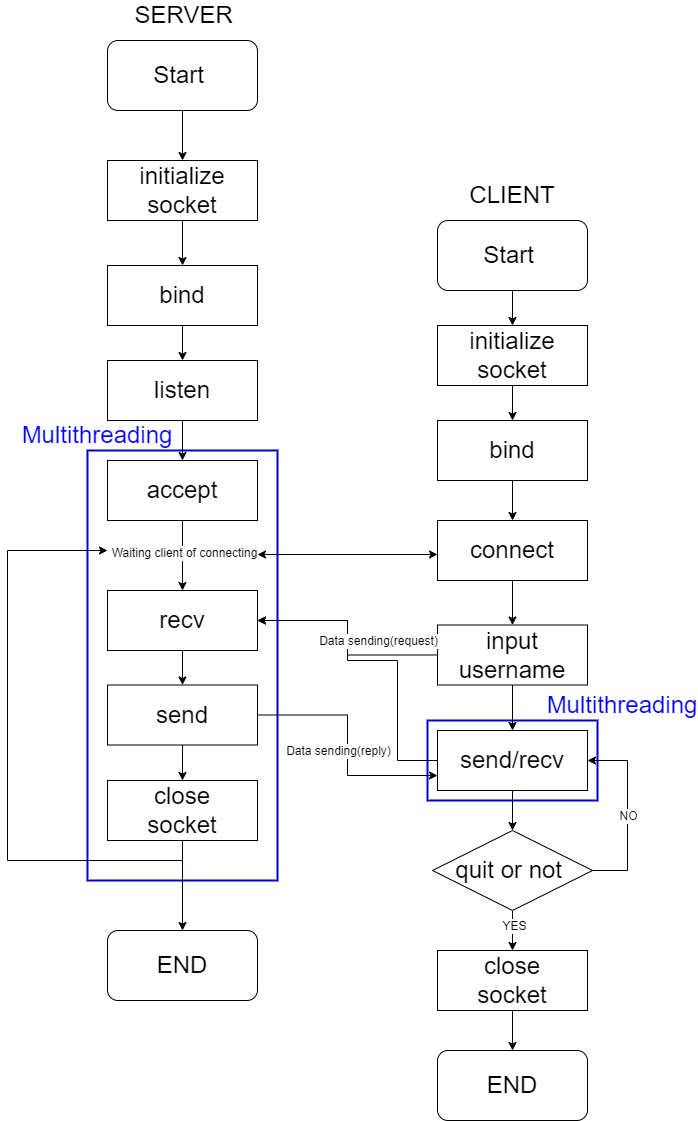

The diagram above was exported from draw.io. Its source (the exported page's mxGraphModel, read from the mxfile embedded in the PNG):
<mxGraphModel dx="3052" dy="2496" grid="1" gridSize="10" guides="1" tooltips="1" connect="1" arrows="1" fold="1" page="1" pageScale="1" pageWidth="827" pageHeight="1169" math="0" shadow="0">
  <root>
    <mxCell id="0" />
    <mxCell id="1" parent="0" />
    <mxCell id="PuBHIHs2mtn9zT-558CY-59" value="" style="rounded=0;whiteSpace=wrap;html=1;fillColor=none;strokeWidth=2;strokeColor=#0000CC;" parent="1" vertex="1">
      <mxGeometry x="300" y="590" width="170" height="80" as="geometry" />
    </mxCell>
    <mxCell id="PuBHIHs2mtn9zT-558CY-53" value="" style="rounded=0;whiteSpace=wrap;html=1;fillColor=none;strokeWidth=2;strokeColor=#0000CC;" parent="1" vertex="1">
      <mxGeometry x="-40" y="320" width="190" height="430" as="geometry" />
    </mxCell>
    <mxCell id="PuBHIHs2mtn9zT-558CY-61" style="edgeStyle=orthogonalEdgeStyle;rounded=0;orthogonalLoop=1;jettySize=auto;html=1;exitX=0.5;exitY=1;exitDx=0;exitDy=0;entryX=0.5;entryY=0;entryDx=0;entryDy=0;" parent="1" source="PuBHIHs2mtn9zT-558CY-3" target="PuBHIHs2mtn9zT-558CY-4" edge="1">
      <mxGeometry relative="1" as="geometry" />
    </mxCell>
    <mxCell id="PuBHIHs2mtn9zT-558CY-3" value="&lt;font style=&quot;font-size: 24px;&quot;&gt;Start&amp;nbsp;&lt;/font&gt;" style="rounded=1;whiteSpace=wrap;html=1;" parent="1" vertex="1">
      <mxGeometry x="-20" y="-90" width="150" height="70" as="geometry" />
    </mxCell>
    <mxCell id="PuBHIHs2mtn9zT-558CY-44" value="" style="edgeStyle=orthogonalEdgeStyle;rounded=0;orthogonalLoop=1;jettySize=auto;html=1;" parent="1" source="PuBHIHs2mtn9zT-558CY-4" target="PuBHIHs2mtn9zT-558CY-7" edge="1">
      <mxGeometry relative="1" as="geometry" />
    </mxCell>
    <mxCell id="PuBHIHs2mtn9zT-558CY-4" value="&lt;font style=&quot;font-size: 24px;&quot;&gt;initialize socket&lt;/font&gt;" style="rounded=0;whiteSpace=wrap;html=1;" parent="1" vertex="1">
      <mxGeometry x="-20" y="30" width="150" height="60" as="geometry" />
    </mxCell>
    <mxCell id="PuBHIHs2mtn9zT-558CY-45" value="" style="edgeStyle=orthogonalEdgeStyle;rounded=0;orthogonalLoop=1;jettySize=auto;html=1;" parent="1" source="PuBHIHs2mtn9zT-558CY-5" target="PuBHIHs2mtn9zT-558CY-18" edge="1">
      <mxGeometry relative="1" as="geometry" />
    </mxCell>
    <mxCell id="PuBHIHs2mtn9zT-558CY-5" value="&lt;font style=&quot;font-size: 24px;&quot;&gt;Start&amp;nbsp;&lt;/font&gt;" style="rounded=1;whiteSpace=wrap;html=1;" parent="1" vertex="1">
      <mxGeometry x="310" y="90" width="150" height="70" as="geometry" />
    </mxCell>
    <mxCell id="PuBHIHs2mtn9zT-558CY-43" value="" style="edgeStyle=orthogonalEdgeStyle;rounded=0;orthogonalLoop=1;jettySize=auto;html=1;" parent="1" source="PuBHIHs2mtn9zT-558CY-7" target="PuBHIHs2mtn9zT-558CY-8" edge="1">
      <mxGeometry relative="1" as="geometry" />
    </mxCell>
    <mxCell id="PuBHIHs2mtn9zT-558CY-7" value="&lt;font style=&quot;font-size: 24px;&quot;&gt;bind&lt;/font&gt;" style="rounded=0;whiteSpace=wrap;html=1;" parent="1" vertex="1">
      <mxGeometry x="-20" y="135" width="150" height="60" as="geometry" />
    </mxCell>
    <mxCell id="PuBHIHs2mtn9zT-558CY-42" style="edgeStyle=orthogonalEdgeStyle;rounded=0;orthogonalLoop=1;jettySize=auto;html=1;exitX=0.5;exitY=1;exitDx=0;exitDy=0;entryX=0.5;entryY=0;entryDx=0;entryDy=0;" parent="1" source="PuBHIHs2mtn9zT-558CY-8" target="PuBHIHs2mtn9zT-558CY-10" edge="1">
      <mxGeometry relative="1" as="geometry" />
    </mxCell>
    <mxCell id="PuBHIHs2mtn9zT-558CY-8" value="&lt;font style=&quot;font-size: 24px;&quot;&gt;listen&lt;/font&gt;" style="rounded=0;whiteSpace=wrap;html=1;" parent="1" vertex="1">
      <mxGeometry x="-20" y="230" width="150" height="60" as="geometry" />
    </mxCell>
    <mxCell id="PuBHIHs2mtn9zT-558CY-30" style="edgeStyle=orthogonalEdgeStyle;rounded=0;orthogonalLoop=1;jettySize=auto;html=1;exitX=0.5;exitY=1;exitDx=0;exitDy=0;entryX=0.5;entryY=0;entryDx=0;entryDy=0;" parent="1" source="PuBHIHs2mtn9zT-558CY-10" target="PuBHIHs2mtn9zT-558CY-29" edge="1">
      <mxGeometry relative="1" as="geometry" />
    </mxCell>
    <mxCell id="PuBHIHs2mtn9zT-558CY-33" value="Waiting client of connecting" style="edgeLabel;html=1;align=center;verticalAlign=middle;resizable=0;points=[];" parent="PuBHIHs2mtn9zT-558CY-30" vertex="1" connectable="0">
      <mxGeometry x="-0.0977" y="1" relative="1" as="geometry">
        <mxPoint as="offset" />
      </mxGeometry>
    </mxCell>
    <mxCell id="PuBHIHs2mtn9zT-558CY-10" value="&lt;font style=&quot;font-size: 24px;&quot;&gt;accept&lt;/font&gt;" style="rounded=0;whiteSpace=wrap;html=1;" parent="1" vertex="1">
      <mxGeometry x="-20" y="330" width="150" height="60" as="geometry" />
    </mxCell>
    <mxCell id="PuBHIHs2mtn9zT-558CY-39" style="edgeStyle=orthogonalEdgeStyle;rounded=0;orthogonalLoop=1;jettySize=auto;html=1;entryX=0;entryY=0.75;entryDx=0;entryDy=0;" parent="1" source="PuBHIHs2mtn9zT-558CY-11" target="PuBHIHs2mtn9zT-558CY-22" edge="1">
      <mxGeometry relative="1" as="geometry" />
    </mxCell>
    <mxCell id="PuBHIHs2mtn9zT-558CY-40" value="Data sending(reply)" style="edgeLabel;html=1;align=center;verticalAlign=middle;resizable=0;points=[];" parent="PuBHIHs2mtn9zT-558CY-39" vertex="1" connectable="0">
      <mxGeometry x="-0.099" y="1" relative="1" as="geometry">
        <mxPoint x="-11" y="17" as="offset" />
      </mxGeometry>
    </mxCell>
    <mxCell id="PuBHIHs2mtn9zT-558CY-52" value="" style="edgeStyle=orthogonalEdgeStyle;rounded=0;orthogonalLoop=1;jettySize=auto;html=1;" parent="1" source="PuBHIHs2mtn9zT-558CY-11" target="PuBHIHs2mtn9zT-558CY-12" edge="1">
      <mxGeometry relative="1" as="geometry" />
    </mxCell>
    <mxCell id="PuBHIHs2mtn9zT-558CY-11" value="&lt;font style=&quot;font-size: 24px;&quot;&gt;send&lt;/font&gt;" style="rounded=0;whiteSpace=wrap;html=1;" parent="1" vertex="1">
      <mxGeometry x="-20" y="554.5" width="150" height="60" as="geometry" />
    </mxCell>
    <mxCell id="PuBHIHs2mtn9zT-558CY-64" value="" style="edgeStyle=orthogonalEdgeStyle;rounded=0;orthogonalLoop=1;jettySize=auto;html=1;" parent="1" source="PuBHIHs2mtn9zT-558CY-12" target="PuBHIHs2mtn9zT-558CY-16" edge="1">
      <mxGeometry relative="1" as="geometry">
        <Array as="points">
          <mxPoint x="55" y="650" />
        </Array>
      </mxGeometry>
    </mxCell>
    <mxCell id="PuBHIHs2mtn9zT-558CY-12" value="&lt;font style=&quot;font-size: 24px;&quot;&gt;close&lt;br&gt;socket&lt;/font&gt;" style="rounded=0;whiteSpace=wrap;html=1;" parent="1" vertex="1">
      <mxGeometry x="-20" y="650" width="150" height="60" as="geometry" />
    </mxCell>
    <mxCell id="PuBHIHs2mtn9zT-558CY-16" value="&lt;font style=&quot;font-size: 24px;&quot;&gt;END&lt;/font&gt;" style="rounded=1;whiteSpace=wrap;html=1;" parent="1" vertex="1">
      <mxGeometry x="-20" y="800" width="150" height="70" as="geometry" />
    </mxCell>
    <mxCell id="PuBHIHs2mtn9zT-558CY-47" value="" style="edgeStyle=orthogonalEdgeStyle;rounded=0;orthogonalLoop=1;jettySize=auto;html=1;" parent="1" source="PuBHIHs2mtn9zT-558CY-18" target="PuBHIHs2mtn9zT-558CY-20" edge="1">
      <mxGeometry relative="1" as="geometry" />
    </mxCell>
    <mxCell id="PuBHIHs2mtn9zT-558CY-18" value="&lt;font style=&quot;font-size: 24px;&quot;&gt;initialize socket&lt;/font&gt;" style="rounded=0;whiteSpace=wrap;html=1;" parent="1" vertex="1">
      <mxGeometry x="310" y="195" width="150" height="60" as="geometry" />
    </mxCell>
    <mxCell id="PuBHIHs2mtn9zT-558CY-35" style="edgeStyle=orthogonalEdgeStyle;rounded=0;orthogonalLoop=1;jettySize=auto;html=1;exitX=0;exitY=0.5;exitDx=0;exitDy=0;" parent="1" source="PuBHIHs2mtn9zT-558CY-19" target="PuBHIHs2mtn9zT-558CY-29" edge="1">
      <mxGeometry relative="1" as="geometry" />
    </mxCell>
    <mxCell id="PuBHIHs2mtn9zT-558CY-50" value="" style="edgeStyle=orthogonalEdgeStyle;rounded=0;orthogonalLoop=1;jettySize=auto;html=1;" parent="1" source="PuBHIHs2mtn9zT-558CY-19" target="PuBHIHs2mtn9zT-558CY-22" edge="1">
      <mxGeometry relative="1" as="geometry" />
    </mxCell>
    <mxCell id="PuBHIHs2mtn9zT-558CY-19" value="&lt;span style=&quot;font-size: 24px;&quot;&gt;input username&lt;/span&gt;" style="rounded=0;whiteSpace=wrap;html=1;" parent="1" vertex="1">
      <mxGeometry x="310" y="494.5" width="150" height="60" as="geometry" />
    </mxCell>
    <mxCell id="PuBHIHs2mtn9zT-558CY-48" value="" style="edgeStyle=orthogonalEdgeStyle;rounded=0;orthogonalLoop=1;jettySize=auto;html=1;" parent="1" source="PuBHIHs2mtn9zT-558CY-20" target="PuBHIHs2mtn9zT-558CY-21" edge="1">
      <mxGeometry relative="1" as="geometry" />
    </mxCell>
    <mxCell id="PuBHIHs2mtn9zT-558CY-20" value="&lt;font style=&quot;font-size: 24px;&quot;&gt;bind&lt;/font&gt;" style="rounded=0;whiteSpace=wrap;html=1;" parent="1" vertex="1">
      <mxGeometry x="310" y="290" width="150" height="60" as="geometry" />
    </mxCell>
    <mxCell id="PuBHIHs2mtn9zT-558CY-34" style="edgeStyle=orthogonalEdgeStyle;rounded=0;orthogonalLoop=1;jettySize=auto;html=1;endArrow=classic;endFill=1;startArrow=classic;startFill=1;" parent="1" edge="1">
      <mxGeometry relative="1" as="geometry">
        <mxPoint x="130" y="424" as="targetPoint" />
        <mxPoint x="310" y="424" as="sourcePoint" />
      </mxGeometry>
    </mxCell>
    <mxCell id="PuBHIHs2mtn9zT-558CY-49" value="" style="edgeStyle=orthogonalEdgeStyle;rounded=0;orthogonalLoop=1;jettySize=auto;html=1;" parent="1" source="PuBHIHs2mtn9zT-558CY-21" target="PuBHIHs2mtn9zT-558CY-19" edge="1">
      <mxGeometry relative="1" as="geometry" />
    </mxCell>
    <mxCell id="PuBHIHs2mtn9zT-558CY-21" value="&lt;span style=&quot;font-size: 24px;&quot;&gt;connect&lt;/span&gt;" style="rounded=0;whiteSpace=wrap;html=1;" parent="1" vertex="1">
      <mxGeometry x="310" y="390" width="150" height="60" as="geometry" />
    </mxCell>
    <mxCell id="PuBHIHs2mtn9zT-558CY-36" style="edgeStyle=orthogonalEdgeStyle;rounded=0;orthogonalLoop=1;jettySize=auto;html=1;exitX=0;exitY=0.5;exitDx=0;exitDy=0;entryX=1;entryY=0.5;entryDx=0;entryDy=0;" parent="1" source="PuBHIHs2mtn9zT-558CY-22" target="PuBHIHs2mtn9zT-558CY-29" edge="1">
      <mxGeometry relative="1" as="geometry">
        <Array as="points">
          <mxPoint x="270" y="630" />
          <mxPoint x="270" y="530" />
          <mxPoint x="220" y="530" />
          <mxPoint x="220" y="490" />
        </Array>
      </mxGeometry>
    </mxCell>
    <mxCell id="PuBHIHs2mtn9zT-558CY-38" value="Data sending(request)" style="edgeLabel;html=1;align=center;verticalAlign=middle;resizable=0;points=[];" parent="PuBHIHs2mtn9zT-558CY-36" vertex="1" connectable="0">
      <mxGeometry x="-0.0175" relative="1" as="geometry">
        <mxPoint x="-3" y="-20" as="offset" />
      </mxGeometry>
    </mxCell>
    <mxCell id="PuBHIHs2mtn9zT-558CY-66" value="" style="edgeStyle=orthogonalEdgeStyle;rounded=0;orthogonalLoop=1;jettySize=auto;html=1;" parent="1" source="PuBHIHs2mtn9zT-558CY-22" target="PuBHIHs2mtn9zT-558CY-65" edge="1">
      <mxGeometry relative="1" as="geometry" />
    </mxCell>
    <mxCell id="PuBHIHs2mtn9zT-558CY-22" value="&lt;font style=&quot;font-size: 24px;&quot;&gt;send/recv&lt;/font&gt;" style="rounded=0;whiteSpace=wrap;html=1;" parent="1" vertex="1">
      <mxGeometry x="310" y="600" width="150" height="60" as="geometry" />
    </mxCell>
    <mxCell id="PuBHIHs2mtn9zT-558CY-23" value="&lt;font style=&quot;font-size: 24px;&quot;&gt;END&lt;/font&gt;" style="rounded=1;whiteSpace=wrap;html=1;" parent="1" vertex="1">
      <mxGeometry x="310" y="920" width="150" height="70" as="geometry" />
    </mxCell>
    <mxCell id="PuBHIHs2mtn9zT-558CY-63" style="edgeStyle=orthogonalEdgeStyle;rounded=0;orthogonalLoop=1;jettySize=auto;html=1;entryX=0.5;entryY=0;entryDx=0;entryDy=0;" parent="1" source="PuBHIHs2mtn9zT-558CY-24" target="PuBHIHs2mtn9zT-558CY-23" edge="1">
      <mxGeometry relative="1" as="geometry" />
    </mxCell>
    <mxCell id="PuBHIHs2mtn9zT-558CY-24" value="&lt;font style=&quot;font-size: 24px;&quot;&gt;close&lt;br&gt;socket&lt;/font&gt;" style="rounded=0;whiteSpace=wrap;html=1;" parent="1" vertex="1">
      <mxGeometry x="310" y="820" width="150" height="60" as="geometry" />
    </mxCell>
    <mxCell id="PuBHIHs2mtn9zT-558CY-26" value="&lt;font style=&quot;font-size: 24px;&quot;&gt;SERVER&amp;nbsp;&lt;/font&gt;" style="text;strokeColor=none;align=center;fillColor=none;html=1;verticalAlign=middle;whiteSpace=wrap;rounded=0;" parent="1" vertex="1">
      <mxGeometry x="-20" y="-130" width="160" height="30" as="geometry" />
    </mxCell>
    <mxCell id="PuBHIHs2mtn9zT-558CY-27" value="&lt;font style=&quot;font-size: 24px;&quot;&gt;CLIENT&lt;/font&gt;" style="text;strokeColor=none;align=center;fillColor=none;html=1;verticalAlign=middle;whiteSpace=wrap;rounded=0;" parent="1" vertex="1">
      <mxGeometry x="305" y="50" width="160" height="30" as="geometry" />
    </mxCell>
    <mxCell id="PuBHIHs2mtn9zT-558CY-28" style="edgeStyle=orthogonalEdgeStyle;rounded=0;orthogonalLoop=1;jettySize=auto;html=1;exitX=0.5;exitY=1;exitDx=0;exitDy=0;" parent="1" source="PuBHIHs2mtn9zT-558CY-26" target="PuBHIHs2mtn9zT-558CY-26" edge="1">
      <mxGeometry relative="1" as="geometry" />
    </mxCell>
    <mxCell id="PuBHIHs2mtn9zT-558CY-41" style="edgeStyle=orthogonalEdgeStyle;rounded=0;orthogonalLoop=1;jettySize=auto;html=1;exitX=0.5;exitY=1;exitDx=0;exitDy=0;entryX=0.5;entryY=0;entryDx=0;entryDy=0;" parent="1" source="PuBHIHs2mtn9zT-558CY-29" target="PuBHIHs2mtn9zT-558CY-11" edge="1">
      <mxGeometry relative="1" as="geometry" />
    </mxCell>
    <mxCell id="PuBHIHs2mtn9zT-558CY-29" value="&lt;font style=&quot;font-size: 24px;&quot;&gt;recv&lt;/font&gt;" style="rounded=0;whiteSpace=wrap;html=1;" parent="1" vertex="1">
      <mxGeometry x="-20" y="460" width="150" height="60" as="geometry" />
    </mxCell>
    <mxCell id="PuBHIHs2mtn9zT-558CY-56" style="edgeStyle=orthogonalEdgeStyle;rounded=0;orthogonalLoop=1;jettySize=auto;html=1;exitX=0.5;exitY=1;exitDx=0;exitDy=0;" parent="1" source="PuBHIHs2mtn9zT-558CY-53" target="PuBHIHs2mtn9zT-558CY-53" edge="1">
      <mxGeometry relative="1" as="geometry" />
    </mxCell>
    <mxCell id="PuBHIHs2mtn9zT-558CY-58" value="&lt;font color=&quot;#0000ff&quot; style=&quot;font-size: 24px;&quot;&gt;Multithreading&lt;/font&gt;" style="text;strokeColor=none;align=center;fillColor=none;html=1;verticalAlign=middle;whiteSpace=wrap;rounded=0;" parent="1" vertex="1">
      <mxGeometry x="-60" y="290" width="60" height="30" as="geometry" />
    </mxCell>
    <mxCell id="PuBHIHs2mtn9zT-558CY-60" value="&lt;font color=&quot;#0000ff&quot; style=&quot;font-size: 24px;&quot;&gt;Multithreading&lt;/font&gt;" style="text;strokeColor=none;align=center;fillColor=none;html=1;verticalAlign=middle;whiteSpace=wrap;rounded=0;" parent="1" vertex="1">
      <mxGeometry x="465" y="560" width="60" height="30" as="geometry" />
    </mxCell>
    <mxCell id="PuBHIHs2mtn9zT-558CY-67" style="edgeStyle=orthogonalEdgeStyle;rounded=0;orthogonalLoop=1;jettySize=auto;html=1;entryX=1;entryY=0.5;entryDx=0;entryDy=0;" parent="1" source="PuBHIHs2mtn9zT-558CY-65" target="PuBHIHs2mtn9zT-558CY-22" edge="1">
      <mxGeometry relative="1" as="geometry">
        <mxPoint x="520" y="630" as="targetPoint" />
        <Array as="points">
          <mxPoint x="500" y="740" />
          <mxPoint x="500" y="630" />
        </Array>
      </mxGeometry>
    </mxCell>
    <mxCell id="PuBHIHs2mtn9zT-558CY-70" value="NO" style="edgeLabel;html=1;align=center;verticalAlign=middle;resizable=0;points=[];" parent="PuBHIHs2mtn9zT-558CY-67" vertex="1" connectable="0">
      <mxGeometry x="-0.0252" relative="1" as="geometry">
        <mxPoint as="offset" />
      </mxGeometry>
    </mxCell>
    <mxCell id="PuBHIHs2mtn9zT-558CY-68" value="" style="edgeStyle=orthogonalEdgeStyle;rounded=0;orthogonalLoop=1;jettySize=auto;html=1;" parent="1" source="PuBHIHs2mtn9zT-558CY-65" target="PuBHIHs2mtn9zT-558CY-24" edge="1">
      <mxGeometry relative="1" as="geometry" />
    </mxCell>
    <mxCell id="PuBHIHs2mtn9zT-558CY-69" value="YES" style="edgeLabel;html=1;align=center;verticalAlign=middle;resizable=0;points=[];" parent="PuBHIHs2mtn9zT-558CY-68" vertex="1" connectable="0">
      <mxGeometry x="-0.2252" y="1" relative="1" as="geometry">
        <mxPoint as="offset" />
      </mxGeometry>
    </mxCell>
    <mxCell id="PuBHIHs2mtn9zT-558CY-65" value="&lt;font style=&quot;font-size: 24px;&quot;&gt;quit or not&amp;nbsp;&lt;/font&gt;" style="rhombus;whiteSpace=wrap;html=1;" parent="1" vertex="1">
      <mxGeometry x="305" y="700" width="160" height="80" as="geometry" />
    </mxCell>
    <mxCell id="PuBHIHs2mtn9zT-558CY-73" value="" style="endArrow=classic;html=1;rounded=0;" parent="1" edge="1">
      <mxGeometry width="50" height="50" relative="1" as="geometry">
        <mxPoint x="55" y="730" as="sourcePoint" />
        <mxPoint x="-20" y="420" as="targetPoint" />
        <Array as="points">
          <mxPoint x="-120" y="730" />
          <mxPoint x="-120" y="420" />
        </Array>
      </mxGeometry>
    </mxCell>
  </root>
</mxGraphModel>